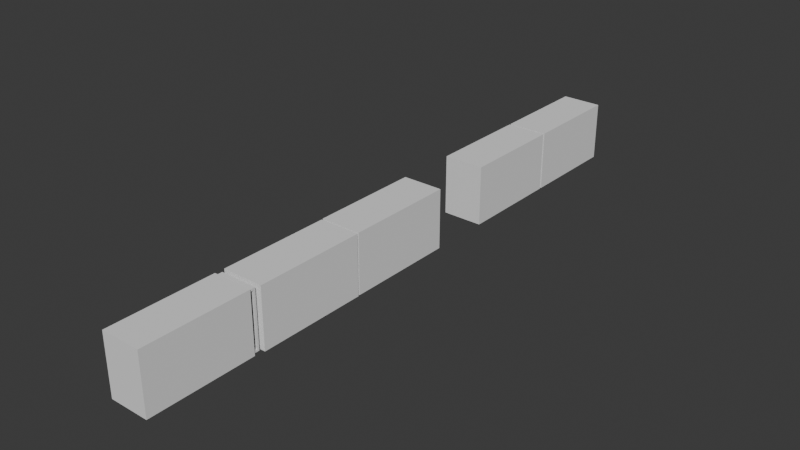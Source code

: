# Source: 004_MatchBoxes_Platonics.blend  (saved by Blender 5.0.118; exported with 4.5.12 LTS)
import bpy
from mathutils import Matrix  # noqa: F401  (used for matrix-valued properties, if any)

bpy.ops.wm.read_factory_settings(use_empty=True)
scene = bpy.context.scene
scene.name = 'Scene'

# ---- collections
col_mesh = bpy.data.collections.new('mesh'); scene.collection.children.link(col_mesh)
col_matchbox0 = bpy.data.collections.new('MatchBox0'); col_mesh.children.link(col_matchbox0)
col_safetypins = bpy.data.collections.new('SafetyPins'); col_mesh.children.link(col_safetypins)
col_matchbox1 = bpy.data.collections.new('MatchBox1'); col_mesh.children.link(col_matchbox1)
col_i_have_no_idea = bpy.data.collections.new('I-HAVE-NO-IDEA'); col_mesh.children.link(col_i_have_no_idea)
col_cassette = bpy.data.collections.new('Cassette'); col_mesh.children.link(col_cassette)
col_ref = bpy.data.collections.new('ref'); scene.collection.children.link(col_ref)
col_matchboxes = bpy.data.collections.new('MatchBoxes')  # instanced only; not linked into the scene

# ---- world
world_world = bpy.data.worlds.new('World'); scene.world = world_world
world_world.use_nodes = True; world_world.node_tree.nodes.clear()
_N = world_world.node_tree.nodes; _L = world_world.node_tree.links
n0 = _N.new('ShaderNodeOutputWorld'); n0.name = 'World Output'; n0.location = (300, 300)
n1 = _N.new('ShaderNodeBackground'); n1.name = 'Background'; n1.location = (10, 300)
n1.inputs[0].default_value = (0.05088, 0.05088, 0.05088, 1.0)
_L.new(n1.outputs[0], n0.inputs[0])
n0.is_active_output = True
world_world.color = (0.05088, 0.05088, 0.05088)
world_world.sun_shadow_jitter_overblur = 0.0

# ---- meshes
me_cube = bpy.data.meshes.new('Cube')
me_cube.from_pydata([(-2.14, -0.62, 0.0), (-2.14, -0.62, 0.97), (-2.14, 1.1, 0.0), (-2.14, 1.1, 0.97), (-1.5, -0.62, 0.0), (-1.5, -0.62, 0.97), (-1.5, 1.1, 0.0), (-1.5, 1.1, 0.97)], [], [(0, 1, 3, 2), (6, 7, 5, 4), (4, 5, 1, 0), (2, 6, 4, 0), (7, 3, 1, 5)])
_uv = me_cube.uv_layers.new(name='UVMap')
_uv.uv.foreach_set('vector', [0.375, 0.0, 0.625, 0.0, 0.625, 0.25, 0.375, 0.25, 0.375, 0.5, 0.625, 0.5, 0.625, 0.75, 0.375, 0.75, 0.375, 0.75, 0.625, 0.75, 0.625, 1.0, 0.375, 1.0, 0.125, 0.5, 0.375, 0.5, 0.375, 0.75, 0.125, 0.75, 0.625, 0.5, 0.875, 0.5, 0.875, 0.75, 0.625, 0.75])
me_cube.update()
me_cube_001 = bpy.data.meshes.new('Cube.001')
me_cube_001.from_pydata([(-0.2972, -0.6872, -0.4651), (-0.2972, -0.6872, 0.4651), (-0.2972, 1.11, -0.4651), (-0.2972, 1.11, 0.4651), (0.2972, -0.6872, -0.4651), (0.2972, -0.6872, 0.4651), (0.2972, 1.11, -0.4651), (0.2972, 1.11, 0.4651)], [], [(0, 1, 3, 2), (2, 3, 7, 6), (4, 5, 1, 0), (2, 6, 4, 0), (7, 3, 1, 5)])
_uv = me_cube_001.uv_layers.new(name='UVMap')
_uv.uv.foreach_set('vector', [0.375, 0.0, 0.625, 0.0, 0.625, 0.25, 0.375, 0.25, 0.375, 0.25, 0.625, 0.25, 0.625, 0.5, 0.375, 0.5, 0.375, 0.75, 0.625, 0.75, 0.625, 1.0, 0.375, 1.0, 0.125, 0.5, 0.375, 0.5, 0.375, 0.75, 0.125, 0.75, 0.625, 0.5, 0.875, 0.5, 0.875, 0.75, 0.625, 0.75])
me_cube_001.update()
me_cube_002 = bpy.data.meshes.new('Cube.002')
me_cube_002.from_pydata([(-0.3296, -0.8925, -0.485), (-0.3296, -0.8925, 0.485), (-0.3296, 0.8925, -0.485), (-0.3296, 0.8925, 0.485), (0.3296, -0.8925, -0.485), (0.3296, -0.8925, 0.485), (0.3296, 0.8925, -0.485), (0.3296, 0.8925, 0.485)], [], [(0, 1, 3, 2), (2, 3, 7, 6), (6, 7, 5, 4), (4, 5, 1, 0), (2, 6, 4, 0), (7, 3, 1, 5)])
_uv = me_cube_002.uv_layers.new(name='UVMap')
_uv.uv.foreach_set('vector', [0.375, 0.0, 0.625, 0.0, 0.625, 0.25, 0.375, 0.25, 0.375, 0.25, 0.625, 0.25, 0.625, 0.5, 0.375, 0.5, 0.375, 0.5, 0.625, 0.5, 0.625, 0.75, 0.375, 0.75, 0.375, 0.75, 0.625, 0.75, 0.625, 1.0, 0.375, 1.0, 0.125, 0.5, 0.375, 0.5, 0.375, 0.75, 0.125, 0.75, 0.625, 0.5, 0.875, 0.5, 0.875, 0.75, 0.625, 0.75])
me_cube_002.update()
me_cube_003 = bpy.data.meshes.new('Cube.003')
me_cube_003.from_pydata([(-0.3296, -0.8925, -0.485), (-0.3296, -0.8925, 0.485), (-0.3296, 0.8925, -0.485), (-0.3296, 0.8925, 0.485), (0.3296, -0.8925, -0.485), (0.3296, -0.8925, 0.485), (0.3296, 0.8925, -0.485), (0.3296, 0.8925, 0.485)], [], [(0, 1, 3, 2), (2, 3, 7, 6), (6, 7, 5, 4), (4, 5, 1, 0), (2, 6, 4, 0), (7, 3, 1, 5)])
_uv = me_cube_003.uv_layers.new(name='UVMap')
_uv.uv.foreach_set('vector', [0.375, 0.0, 0.625, 0.0, 0.625, 0.25, 0.375, 0.25, 0.375, 0.25, 0.625, 0.25, 0.625, 0.5, 0.375, 0.5, 0.375, 0.5, 0.625, 0.5, 0.625, 0.75, 0.375, 0.75, 0.375, 0.75, 0.625, 0.75, 0.625, 1.0, 0.375, 1.0, 0.125, 0.5, 0.375, 0.5, 0.375, 0.75, 0.125, 0.75, 0.625, 0.5, 0.875, 0.5, 0.875, 0.75, 0.625, 0.75])
me_cube_003.update()
me_cube_004 = bpy.data.meshes.new('Cube.004')
me_cube_004.from_pydata([(-0.3296, -0.8925, -0.485), (-0.3296, -0.8925, 0.485), (-0.3296, 0.8925, -0.485), (-0.3296, 0.8925, 0.485), (0.3296, -0.8925, -0.485), (0.3296, -0.8925, 0.485), (0.3296, 0.8925, -0.485), (0.3296, 0.8925, 0.485)], [], [(0, 1, 3, 2), (2, 3, 7, 6), (6, 7, 5, 4), (4, 5, 1, 0), (2, 6, 4, 0), (7, 3, 1, 5)])
_uv = me_cube_004.uv_layers.new(name='UVMap')
_uv.uv.foreach_set('vector', [0.375, 0.0, 0.625, 0.0, 0.625, 0.25, 0.375, 0.25, 0.375, 0.25, 0.625, 0.25, 0.625, 0.5, 0.375, 0.5, 0.375, 0.5, 0.625, 0.5, 0.625, 0.75, 0.375, 0.75, 0.375, 0.75, 0.625, 0.75, 0.625, 1.0, 0.375, 1.0, 0.125, 0.5, 0.375, 0.5, 0.375, 0.75, 0.125, 0.75, 0.625, 0.5, 0.875, 0.5, 0.875, 0.75, 0.625, 0.75])
me_cube_004.update()
me_cube_005 = bpy.data.meshes.new('Cube.005')
me_cube_005.from_pydata([(-0.3296, -0.8925, -0.485), (-0.3296, -0.8925, 0.485), (-0.3296, 0.8925, -0.485), (-0.3296, 0.8925, 0.485), (0.3296, -0.8925, -0.485), (0.3296, -0.8925, 0.485), (0.3296, 0.8925, -0.485), (0.3296, 0.8925, 0.485)], [], [(0, 1, 3, 2), (2, 3, 7, 6), (6, 7, 5, 4), (4, 5, 1, 0), (2, 6, 4, 0), (7, 3, 1, 5)])
_uv = me_cube_005.uv_layers.new(name='UVMap')
_uv.uv.foreach_set('vector', [0.375, 0.0, 0.625, 0.0, 0.625, 0.25, 0.375, 0.25, 0.375, 0.25, 0.625, 0.25, 0.625, 0.5, 0.375, 0.5, 0.375, 0.5, 0.625, 0.5, 0.625, 0.75, 0.375, 0.75, 0.375, 0.75, 0.625, 0.75, 0.625, 1.0, 0.375, 1.0, 0.125, 0.5, 0.375, 0.5, 0.375, 0.75, 0.125, 0.75, 0.625, 0.5, 0.875, 0.5, 0.875, 0.75, 0.625, 0.75])
me_cube_005.update()

# ---- objects
ob_cube = bpy.data.objects.new('Cube', me_cube)
ob_cube_001 = bpy.data.objects.new('Cube.001', me_cube_001)
ob_cube_002 = bpy.data.objects.new('Cube.002', me_cube_002)
ob_cube_003 = bpy.data.objects.new('Cube.003', me_cube_003)
ob_cube_004 = bpy.data.objects.new('Cube.004', me_cube_004)
ob_cube_005 = bpy.data.objects.new('Cube.005', me_cube_005)
ob_matchboxes = bpy.data.objects.new('MatchBoxes', None)

# ---- transforms, parenting, visibility, modifiers, constraints
ob_cube.location = (0.0, 0.0, 0.0)
_m = ob_cube.modifiers.new('Solidify', 'SOLIDIFY')
_m.thickness = 0.035
ob_cube_001.location = (-1.82, 0.09, 0.485)
_m = ob_cube_001.modifiers.new('Solidify', 'SOLIDIFY')
_m.thickness = 0.046
ob_cube_002.location = (-1.804, 2.142, 0.485)
ob_cube_003.location = (-1.812, 3.96, 0.485)
ob_cube_004.location = (-1.812, 6.706, 0.485)
ob_cube_004.scale = (1.0, 0.9531, 1.0)
ob_cube_005.location = (-1.812, 8.433, 0.485)
ob_cube_005.scale = (1.0, 0.9422, 1.0)
ob_matchboxes.location = (0.0, 0.0, 0.0)
ob_matchboxes.instance_type = 'COLLECTION'
ob_matchboxes.display_type = 'WIRE'
ob_matchboxes.instance_collection = col_matchboxes

# ---- collection membership
col_matchbox0.objects.link(ob_cube)
col_matchbox0.objects.link(ob_cube_001)
col_safetypins.objects.link(ob_cube_002)
col_matchbox1.objects.link(ob_cube_003)
col_i_have_no_idea.objects.link(ob_cube_004)
col_cassette.objects.link(ob_cube_005)
col_ref.objects.link(ob_matchboxes)

# ---- scene / render settings (as saved in the file)
scene.frame_start = 1; scene.frame_end = 250; scene.frame_set(2)
scene.render.engine = 'BLENDER_EEVEE_NEXT'
scene.render.bake_bias = 0.0
scene.render.bake_samples = 0
scene.cycles.feature_set = 'EXPERIMENTAL'
bpy.context.view_layer.update()

# ---- added for rendering (the .blend has no active camera and no usable light): camera, sun
cam_auto = bpy.data.cameras.new('AutoCamera')
cam_auto.lens = 50.0
cam_auto.sensor_width = 36.0
cam_auto.clip_end = 1000.0
ob_auto_camera = bpy.data.objects.new('AutoCamera', cam_auto)
scene.collection.objects.link(ob_auto_camera)
ob_auto_camera.location = (7.41123, -6.73579, 7.86032)
ob_auto_camera.rotation_euler = (1.09748, -7.21219e-08, 0.694738)
scene.camera = ob_auto_camera
light_auto_sun = bpy.data.lights.new('AutoSun', 'SUN')
light_auto_sun.energy = 3.0
light_auto_sun.angle = 0.0523599
ob_auto_sun = bpy.data.objects.new('AutoSun', light_auto_sun)
scene.collection.objects.link(ob_auto_sun)
ob_auto_sun.rotation_euler = (0.872665, 0.174533, 0.523599)
bpy.context.view_layer.update()
